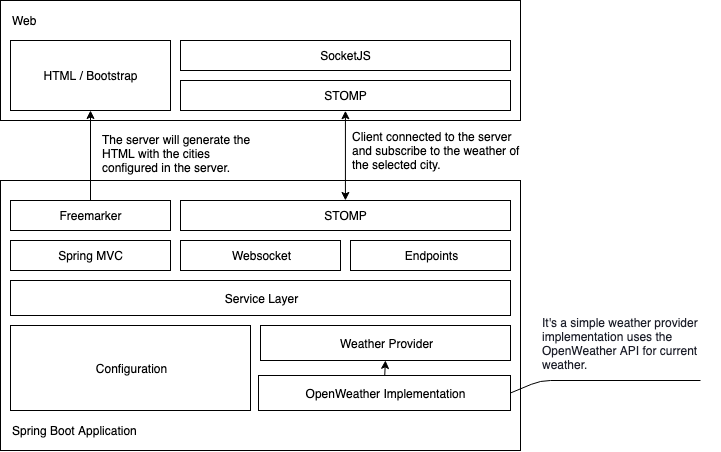

The diagram above was exported from draw.io. Its source (the exported page's mxGraphModel, read from the mxfile embedded in the PNG):
<mxGraphModel dx="903" dy="558" grid="1" gridSize="10" guides="1" tooltips="1" connect="1" arrows="1" fold="1" page="1" pageScale="1" pageWidth="827" pageHeight="1169" math="0" shadow="0">
  <root>
    <mxCell id="0" />
    <mxCell id="1" parent="0" />
    <mxCell id="2" value="" style="rounded=0;whiteSpace=wrap;html=1;" vertex="1" parent="1">
      <mxGeometry x="70" y="320" width="520" height="270" as="geometry" />
    </mxCell>
    <mxCell id="3" value="Spring Boot Application" style="text;html=1;strokeColor=none;fillColor=none;align=left;verticalAlign=middle;whiteSpace=wrap;rounded=0;" vertex="1" parent="1">
      <mxGeometry x="80" y="560" width="140" height="20" as="geometry" />
    </mxCell>
    <mxCell id="4" value="Freemarker" style="rounded=0;whiteSpace=wrap;html=1;" vertex="1" parent="1">
      <mxGeometry x="80" y="340" width="160" height="30" as="geometry" />
    </mxCell>
    <mxCell id="5" value="Websocket" style="rounded=0;whiteSpace=wrap;html=1;" vertex="1" parent="1">
      <mxGeometry x="250" y="380" width="160" height="30" as="geometry" />
    </mxCell>
    <mxCell id="6" value="Endpoints" style="rounded=0;whiteSpace=wrap;html=1;" vertex="1" parent="1">
      <mxGeometry x="420" y="380" width="160" height="30" as="geometry" />
    </mxCell>
    <mxCell id="7" value="Spring MVC" style="rounded=0;whiteSpace=wrap;html=1;align=center;" vertex="1" parent="1">
      <mxGeometry x="80" y="380" width="160" height="30" as="geometry" />
    </mxCell>
    <mxCell id="8" value="Service Layer" style="rounded=0;whiteSpace=wrap;html=1;align=center;" vertex="1" parent="1">
      <mxGeometry x="80" y="420" width="500" height="35" as="geometry" />
    </mxCell>
    <mxCell id="9" value="Configuration" style="rounded=0;whiteSpace=wrap;html=1;align=center;" vertex="1" parent="1">
      <mxGeometry x="80" y="465" width="240" height="85" as="geometry" />
    </mxCell>
    <mxCell id="10" value="Weather Provider" style="rounded=0;whiteSpace=wrap;html=1;align=center;" vertex="1" parent="1">
      <mxGeometry x="330" y="465" width="250" height="35" as="geometry" />
    </mxCell>
    <mxCell id="11" value="STOMP" style="rounded=0;whiteSpace=wrap;html=1;" vertex="1" parent="1">
      <mxGeometry x="250" y="340" width="330" height="30" as="geometry" />
    </mxCell>
    <mxCell id="12" value="" style="rounded=0;whiteSpace=wrap;html=1;align=center;" vertex="1" parent="1">
      <mxGeometry x="70" y="140" width="520" height="120" as="geometry" />
    </mxCell>
    <mxCell id="13" value="SocketJS" style="rounded=0;whiteSpace=wrap;html=1;align=center;" vertex="1" parent="1">
      <mxGeometry x="250" y="180" width="330" height="30" as="geometry" />
    </mxCell>
    <mxCell id="14" value="HTML / Bootstrap" style="rounded=0;whiteSpace=wrap;html=1;align=center;" vertex="1" parent="1">
      <mxGeometry x="80" y="180" width="160" height="70" as="geometry" />
    </mxCell>
    <mxCell id="15" value="" style="endArrow=classic;html=1;exitX=0.5;exitY=0;exitDx=0;exitDy=0;entryX=0.5;entryY=1;entryDx=0;entryDy=0;" edge="1" source="4" target="14" parent="1">
      <mxGeometry width="50" height="50" relative="1" as="geometry">
        <mxPoint x="125" y="310" as="sourcePoint" />
        <mxPoint x="175" y="260" as="targetPoint" />
      </mxGeometry>
    </mxCell>
    <mxCell id="16" value="STOMP" style="rounded=0;whiteSpace=wrap;html=1;align=center;" vertex="1" parent="1">
      <mxGeometry x="250" y="220" width="330" height="30" as="geometry" />
    </mxCell>
    <mxCell id="17" style="edgeStyle=orthogonalEdgeStyle;rounded=0;orthogonalLoop=1;jettySize=auto;html=1;exitX=0.5;exitY=0;exitDx=0;exitDy=0;entryX=0.5;entryY=1;entryDx=0;entryDy=0;startArrow=classic;startFill=1;" edge="1" source="11" target="16" parent="1">
      <mxGeometry relative="1" as="geometry" />
    </mxCell>
    <mxCell id="18" value="Web" style="text;html=1;strokeColor=none;fillColor=none;align=left;verticalAlign=middle;whiteSpace=wrap;rounded=0;" vertex="1" parent="1">
      <mxGeometry x="80" y="150" width="140" height="20" as="geometry" />
    </mxCell>
    <mxCell id="19" value="Client connected to the server and subscribe to the weather of the selected city." style="text;html=1;strokeColor=none;fillColor=none;align=left;verticalAlign=middle;whiteSpace=wrap;rounded=0;" vertex="1" parent="1">
      <mxGeometry x="420" y="270" width="180" height="40" as="geometry" />
    </mxCell>
    <mxCell id="20" value="The server will generate the HTML with the cities configured in the server." style="text;html=1;strokeColor=none;fillColor=none;align=left;verticalAlign=middle;whiteSpace=wrap;rounded=0;" vertex="1" parent="1">
      <mxGeometry x="170" y="275" width="160" height="35" as="geometry" />
    </mxCell>
    <mxCell id="21" style="edgeStyle=orthogonalEdgeStyle;rounded=0;orthogonalLoop=1;jettySize=auto;html=1;exitX=0.5;exitY=0;exitDx=0;exitDy=0;entryX=0.5;entryY=1;entryDx=0;entryDy=0;startArrow=none;startFill=0;" edge="1" source="22" target="10" parent="1">
      <mxGeometry relative="1" as="geometry" />
    </mxCell>
    <mxCell id="22" value="OpenWeather Implementation" style="rounded=0;whiteSpace=wrap;html=1;align=center;" vertex="1" parent="1">
      <mxGeometry x="328" y="515" width="252" height="35" as="geometry" />
    </mxCell>
    <mxCell id="23" value="&lt;span style=&quot;color: rgb(28 , 30 , 41) ; white-space: pre-wrap&quot;&gt;&lt;font style=&quot;font-size: 12px&quot;&gt;It's a simple weather provider implementation uses the OpenWeather API for current weather.&lt;/font&gt;&lt;/span&gt;" style="text;html=1;strokeColor=none;fillColor=none;align=left;verticalAlign=middle;whiteSpace=wrap;rounded=0;" vertex="1" parent="1">
      <mxGeometry x="610" y="450" width="180" height="65" as="geometry" />
    </mxCell>
    <mxCell id="24" value="" style="endArrow=none;html=1;exitX=1;exitY=0.5;exitDx=0;exitDy=0;" edge="1" source="22" parent="1">
      <mxGeometry width="50" height="50" relative="1" as="geometry">
        <mxPoint x="600" y="590" as="sourcePoint" />
        <mxPoint x="770" y="520" as="targetPoint" />
        <Array as="points">
          <mxPoint x="610" y="520" />
        </Array>
      </mxGeometry>
    </mxCell>
  </root>
</mxGraphModel>